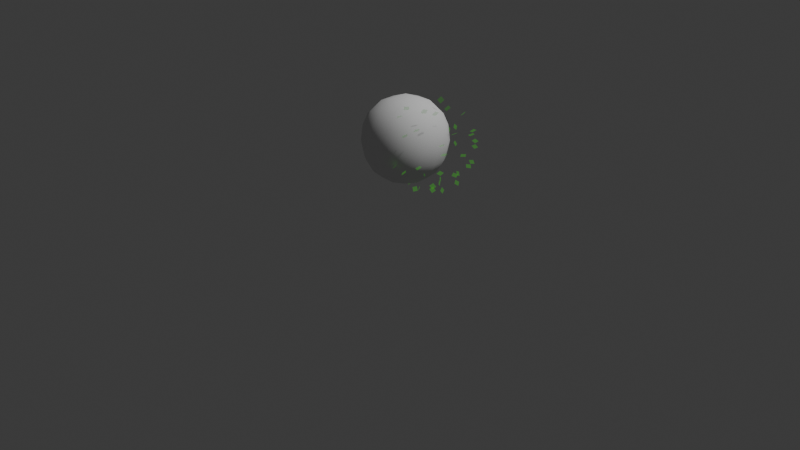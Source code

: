 # Source: tree.blend  (saved by Blender 4.4.32; exported with 4.5.12 LTS)
import bpy
from mathutils import Matrix  # noqa: F401  (used for matrix-valued properties, if any)

bpy.ops.wm.read_factory_settings(use_empty=True)
scene = bpy.context.scene
scene.name = 'Scene'

# ---- collections
col_collection = bpy.data.collections.new('Collection'); scene.collection.children.link(col_collection)

# ---- images (referenced by path relative to the original .blend; pixels are not part of the script)
import os
ASSET_DIR = os.environ.get("B2B_ASSET_DIR", "")  # directory of the original .blend (textures are referenced by path, not embedded)
HERE = os.path.dirname(os.path.abspath(__file__))  # packed textures are extracted next to this script under _unpacked/

def load_image(name, relpath, width, height, colorspace="sRGB"):
    """Load a texture the original file referenced (path relative to the .blend, or extracted next to this script)."""
    p = next((c for c in (os.path.join(HERE, relpath), os.path.join(ASSET_DIR, relpath)) if relpath and os.path.exists(c)), "")
    if p:
        img = bpy.data.images.load(p, check_existing=True)
        img.name = name
    else:  # same state as the original file: an image datablock whose file is absent (Cycles renders it pink)
        img = bpy.data.images.new(name, width, height)
        img.source = "FILE"
        img.filepath = "//" + (relpath or name)
    img.colorspace_settings.name = colorspace
    return img
img_leafalpha_png = load_image('leafAlpha.png', 'leafAlpha.png', 1024, 1024, 'sRGB')

# ---- materials (node trees are filled in below, after node groups)
mat_material = bpy.data.materials.new('Material')

# ---- node groups
ng_gn_leavesemitter = bpy.data.node_groups.new('gn_leavesemitter', 'GeometryNodeTree')
_s = ng_gn_leavesemitter.interface.new_socket(name='Geometry', in_out='OUTPUT', socket_type='NodeSocketGeometry')
_s = ng_gn_leavesemitter.interface.new_socket(name='Geometry', in_out='INPUT', socket_type='NodeSocketGeometry')
_s = ng_gn_leavesemitter.interface.new_socket(name='Object', in_out='INPUT', socket_type='NodeSocketObject')
ng_gn_leavesemitter.is_modifier = True
_N = ng_gn_leavesemitter.nodes; _L = ng_gn_leavesemitter.links
n0 = _N.new('NodeGroupInput'); n0.name = 'Group Input'; n0.location = (-668, -14)
n1 = _N.new('NodeGroupOutput'); n1.name = 'Group Output'; n1.location = (439, -12)
n2 = _N.new('GeometryNodeSetPosition'); n2.name = 'Set Position'; n2.location = (277, 16)
n3 = _N.new('ShaderNodeVectorRotate'); n3.name = 'Vector Rotate'; n3.location = (98, -102)
n3.rotation_type = 'EULER_XYZ'
n4 = _N.new('GeometryNodeFieldOnDomain'); n4.name = 'Evaluate on Domain'; n4.location = (-131, -177)
n4.domain = 'FACE'
n4.data_type = 'FLOAT_VECTOR'
n5 = _N.new('GeometryNodeInputPosition'); n5.name = 'Position'; n5.location = (-133, -103)
n6 = _N.new('GeometryNodeInputPosition'); n6.name = 'Position.001'; n6.location = (-355, -161)
n7 = _N.new('GeometryNodeObjectInfo'); n7.name = 'Object Info'; n7.location = (-367, -295)
n7.transform_space = 'RELATIVE'
_L.new(n2.outputs[0], n1.inputs[0])
_L.new(n0.outputs[0], n2.inputs[0])
_L.new(n3.outputs[0], n2.inputs[2])
_L.new(n4.outputs[0], n3.inputs[1])
_L.new(n5.outputs[0], n3.inputs[0])
_L.new(n6.outputs[0], n4.inputs[0])
_L.new(n0.outputs[1], n7.inputs[0])
_L.new(n7.outputs[2], n3.inputs[4])
n1.is_active_output = True
ng_geometry_nodes = bpy.data.node_groups.new('Geometry Nodes', 'GeometryNodeTree')
_s = ng_geometry_nodes.interface.new_socket(name='Geometry', in_out='OUTPUT', socket_type='NodeSocketGeometry')
_s = ng_geometry_nodes.interface.new_socket(name='Geometry', in_out='INPUT', socket_type='NodeSocketGeometry')
_s = ng_geometry_nodes.interface.new_socket(name='Scale', in_out='INPUT', socket_type='NodeSocketFloat')
_s.default_value = 1.0
_s.min_value = 0.0
ng_geometry_nodes.is_modifier = True
_N = ng_geometry_nodes.nodes; _L = ng_geometry_nodes.links
n0 = _N.new('NodeGroupInput'); n0.name = 'Group Input'; n0.location = (-340, 0)
n1 = _N.new('NodeGroupOutput'); n1.name = 'Group Output'; n1.location = (200, 0)
n2 = _N.new('GeometryNodeScaleElements'); n2.name = 'Scale Elements'; n2.location = (-28, 32)
_L.new(n2.outputs[0], n1.inputs[0])
_L.new(n0.outputs[0], n2.inputs[0])
_L.new(n0.outputs[1], n2.inputs[2])
n1.is_active_output = True

# ---- material node trees
mat_material.use_nodes = True; mat_material.node_tree.nodes.clear()
_N = mat_material.node_tree.nodes; _L = mat_material.node_tree.links
n0 = _N.new('ShaderNodeOutputMaterial'); n0.name = 'Material Output'; n0.location = (300, 300)
n1 = _N.new('ShaderNodeBsdfDiffuse'); n1.name = 'Diffuse BSDF'; n1.location = (-566, 48)
n2 = _N.new('ShaderNodeMixShader'); n2.name = 'Mix Shader'; n2.location = (139, 274)
n3 = _N.new('ShaderNodeTexImage'); n3.name = 'Image Texture'; n3.location = (-568, 522)
n3.image = img_leafalpha_png
n4 = _N.new('ShaderNodeBsdfTransparent'); n4.name = 'Transparent BSDF'; n4.location = (-289, 306)
n5 = _N.new('ShaderNodeShaderToRGB'); n5.name = 'Shader to RGB'; n5.location = (-363, 68)
n6 = _N.new('ShaderNodeValToRGB'); n6.name = 'Color Ramp'; n6.location = (-181, 183)
while len(n6.color_ramp.elements) > 1: n6.color_ramp.elements.remove(n6.color_ramp.elements[-1])
n6.color_ramp.elements[0].position = 0.0; n6.color_ramp.elements[0].color = (0.01912, 0.07083, 0.001373, 1.0)
_e = n6.color_ramp.elements.new(0.3945); _e.color = (0.04287, 0.3086, 0.0, 1.0)
_e = n6.color_ramp.elements.new(1.0); _e.color = (0.0547, 1.0, 0.0, 1.0)
n7 = _N.new('ShaderNodeAmbientOcclusion'); n7.name = 'Ambient Occlusion'; n7.location = (-333, -417)
n8 = _N.new('ShaderNodeMix'); n8.name = 'Mix'; n8.location = (192, -26)
n8.data_type = 'RGBA'
n8.blend_type = 'MULTIPLY'
n9 = _N.new('ShaderNodeMath'); n9.name = 'Math'; n9.location = (-72, -424)
n9.operation = 'POWER'
n9.inputs[1].default_value = 2.6
_L.new(n2.outputs[0], n0.inputs[0])
_L.new(n4.outputs[0], n2.inputs[1])
_L.new(n3.outputs[0], n2.inputs[0])
_L.new(n1.outputs[0], n5.inputs[0])
_L.new(n5.outputs[0], n6.inputs[0])
_L.new(n9.outputs[0], n8.inputs[7])
_L.new(n6.outputs[0], n8.inputs[6])
_L.new(n8.outputs[2], n2.inputs[2])
_L.new(n7.outputs[0], n9.inputs[0])
n0.is_active_output = True

# ---- world
world_world = bpy.data.worlds.new('World'); scene.world = world_world
world_world.use_nodes = True; world_world.node_tree.nodes.clear()
_N = world_world.node_tree.nodes; _L = world_world.node_tree.links
n0 = _N.new('ShaderNodeOutputWorld'); n0.name = 'World Output'; n0.location = (300, 300)
n1 = _N.new('ShaderNodeBackground'); n1.name = 'Background'; n1.location = (10, 300)
n1.inputs[0].default_value = (0.05088, 0.05088, 0.05088, 1.0)
_L.new(n1.outputs[0], n0.inputs[0])
n0.is_active_output = True
world_world.color = (0.05088, 0.05088, 0.05088)
world_world.sun_shadow_jitter_overblur = 0.0

# ---- cameras
cam_camera = bpy.data.cameras.new('Camera')
cam_camera.clip_end = 100.0
cam_camera.lens = 14.81
cam_camera.ortho_scale = 7.314

# ---- lights
light_light = bpy.data.lights.new('Light', 'POINT')
light_light.energy = 1000.0
light_light.shadow_soft_size = 0.1

# ---- meshes
me_plane = bpy.data.meshes.new('Plane')
me_plane.from_pydata([(-0.1185, -0.1185, 0.0), (0.1185, -0.1185, 0.0), (-0.1185, 0.1185, 0.0), (0.1185, 0.1185, 0.0)], [], [(0, 1, 3, 2)])
_uv = me_plane.uv_layers.new(name='UVMap')
_uv.uv.foreach_set('vector', [0.0, 0.0, 1.0, 0.0, 1.0, 1.0, 0.0, 1.0])
me_plane.materials.append(mat_material)
me_plane.update()
me_cube = bpy.data.meshes.new('Cube')
me_cube.from_pydata([(-0.4339, -0.3431, -0.2481), (-0.4339, -0.3431, 0.4461), (-0.4339, 0.3511, -0.2481), (-0.4339, 0.3511, 0.4461), (0.2603, -0.3431, -0.2481), (0.2603, -0.3431, 0.4461), (0.2603, 0.3511, -0.2481), (0.2603, 0.3511, 0.4461)], [], [(0, 1, 3, 2), (2, 3, 7, 6), (6, 7, 5, 4), (4, 5, 1, 0), (2, 6, 4, 0), (7, 3, 1, 5)])
me_cube.polygons.foreach_set('use_smooth', [True] * 6)
_uv = me_cube.uv_layers.new(name='UVMap')
_uv.uv.foreach_set('vector', [0.375, 0.0, 0.625, 0.0, 0.625, 0.25, 0.375, 0.25, 0.375, 0.25, 0.625, 0.25, 0.625, 0.5, 0.375, 0.5, 0.375, 0.5, 0.625, 0.5, 0.625, 0.75, 0.375, 0.75, 0.375, 0.75, 0.625, 0.75, 0.625, 1.0, 0.375, 1.0, 0.125, 0.5, 0.375, 0.5, 0.375, 0.75, 0.125, 0.75, 0.625, 0.5, 0.875, 0.5, 0.875, 0.75, 0.625, 0.75])
me_cube.update()

# ---- objects
ob_light = bpy.data.objects.new('Light', light_light)
ob_camera = bpy.data.objects.new('Camera', cam_camera)
ob_leaf = bpy.data.objects.new('leaf', me_plane)
ob_cube = bpy.data.objects.new('Cube', me_cube)

# ---- transforms, parenting, visibility, modifiers, constraints
ob_light.location = (4.076, 1.005, 5.904)
ob_light.rotation_euler = (0.6503, 0.05522, 1.866)
ob_light.lock_rotations_4d = False
ob_light.empty_display_type = 'ARROWS'
ob_light.color = (0.0, 0.0, 0.0, 0.0)
ob_light.lineart.crease_threshold = 0.0
ob_camera.location = (3.538, -3.631, 1.339)
ob_camera.rotation_euler = (1.109, 0.0, 0.8149)
ob_camera.lock_rotations_4d = False
ob_camera.empty_display_type = 'ARROWS'
ob_camera.color = (0.0, 0.0, 0.0, 0.0)
ob_camera.display_type = 'WIRE'
ob_camera.lineart.crease_threshold = 0.0
ob_leaf.location = (0.0, 0.0, 0.0)
ob_leaf.rotation_euler = (0.6522, -0.0, 2.861)
_m = ob_leaf.modifiers.new('GeometryNodes', 'NODES')
_m.node_group = ng_gn_leavesemitter
_gi = [s.identifier for s in ng_gn_leavesemitter.interface.items_tree if s.item_type == 'SOCKET' and s.in_out == 'INPUT']
_m[_gi[1]] = ob_camera  # Object
_m = ob_leaf.modifiers.new('ParticleInstance', 'PARTICLE_INSTANCE')
_m.object = ob_cube
_m.use_size = True
_m.particle_amount = 0.06
_m = ob_leaf.modifiers.new('DataTransfer', 'DATA_TRANSFER')
_m.object = ob_cube
_m.use_object_transform = False
_m.use_loop_data = True
_m.data_types_loops = {'CUSTOM_NORMAL'}
_m = ob_leaf.modifiers.new('GeometryNodes.001', 'NODES')
_m.node_group = ng_geometry_nodes
_gi = [s.identifier for s in ng_geometry_nodes.interface.items_tree if s.item_type == 'SOCKET' and s.in_out == 'INPUT']
_m[_gi[1]] = 6.0  # Scale
ob_cube.location = (0.0, 0.0, 0.0)
ob_cube.scale = (2.337, 2.337, 2.337)
_m = ob_cube.modifiers.new('Subdivision', 'SUBSURF')
_m.levels = 2
_m = ob_cube.modifiers.new('ParticleSystem', 'PARTICLE_SYSTEM')

# ---- collection membership
col_collection.objects.link(ob_light)
col_collection.objects.link(ob_camera)
col_collection.objects.link(ob_leaf)
col_collection.objects.link(ob_cube)

# ---- scene / render settings (as saved in the file)
scene.camera = ob_camera
scene.frame_start = 1; scene.frame_end = 250; scene.frame_set(1)
scene.render.engine = 'BLENDER_EEVEE_NEXT'
bpy.context.view_layer.update()
